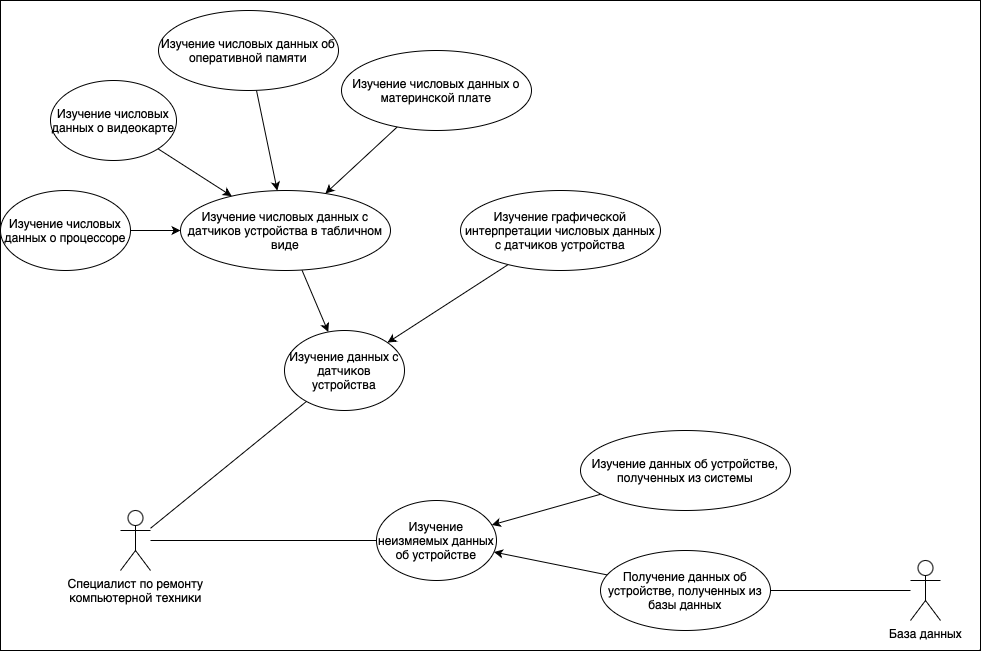

The diagram above was exported from draw.io. Its source (the exported page's mxGraphModel, read from the mxfile embedded in the PNG):
<mxGraphModel dx="1026" dy="1861" grid="1" gridSize="10" guides="1" tooltips="1" connect="1" arrows="1" fold="1" page="1" pageScale="1" pageWidth="827" pageHeight="1169" math="0" shadow="0">
  <root>
    <mxCell id="0" />
    <mxCell id="1" parent="0" />
    <mxCell id="3syI5Wygi71NYrMecXAK-30" value="" style="rounded=0;whiteSpace=wrap;html=1;" vertex="1" parent="1">
      <mxGeometry x="10" y="-230" width="980" height="650" as="geometry" />
    </mxCell>
    <mxCell id="3syI5Wygi71NYrMecXAK-15" style="edgeStyle=none;rounded=0;orthogonalLoop=1;jettySize=auto;html=1;endArrow=none;endFill=0;" edge="1" parent="1" source="3syI5Wygi71NYrMecXAK-1" target="3syI5Wygi71NYrMecXAK-14">
      <mxGeometry relative="1" as="geometry" />
    </mxCell>
    <mxCell id="3syI5Wygi71NYrMecXAK-26" style="edgeStyle=none;rounded=0;orthogonalLoop=1;jettySize=auto;html=1;endArrow=none;endFill=0;" edge="1" parent="1" source="3syI5Wygi71NYrMecXAK-1" target="3syI5Wygi71NYrMecXAK-25">
      <mxGeometry relative="1" as="geometry" />
    </mxCell>
    <mxCell id="3syI5Wygi71NYrMecXAK-1" value="Специалист по ремонту&lt;br&gt;компьютерной техники" style="shape=umlActor;verticalLabelPosition=bottom;verticalAlign=top;html=1;outlineConnect=0;" vertex="1" parent="1">
      <mxGeometry x="130" y="280" width="30" height="60" as="geometry" />
    </mxCell>
    <mxCell id="3syI5Wygi71NYrMecXAK-27" style="edgeStyle=none;rounded=0;orthogonalLoop=1;jettySize=auto;html=1;" edge="1" parent="1" source="3syI5Wygi71NYrMecXAK-2" target="3syI5Wygi71NYrMecXAK-25">
      <mxGeometry relative="1" as="geometry" />
    </mxCell>
    <mxCell id="3syI5Wygi71NYrMecXAK-2" value="Изучение числовых данных с датчиков устройства в табличном виде" style="ellipse;whiteSpace=wrap;html=1;" vertex="1" parent="1">
      <mxGeometry x="190" y="-40" width="210" height="80" as="geometry" />
    </mxCell>
    <mxCell id="3syI5Wygi71NYrMecXAK-5" style="rounded=0;orthogonalLoop=1;jettySize=auto;html=1;" edge="1" parent="1" source="3syI5Wygi71NYrMecXAK-4" target="3syI5Wygi71NYrMecXAK-2">
      <mxGeometry relative="1" as="geometry" />
    </mxCell>
    <mxCell id="3syI5Wygi71NYrMecXAK-4" value="Изучение числовых данных&amp;nbsp;о процессоре" style="ellipse;whiteSpace=wrap;html=1;" vertex="1" parent="1">
      <mxGeometry x="10" y="-40" width="130" height="80" as="geometry" />
    </mxCell>
    <mxCell id="3syI5Wygi71NYrMecXAK-7" style="edgeStyle=none;rounded=0;orthogonalLoop=1;jettySize=auto;html=1;" edge="1" parent="1" source="3syI5Wygi71NYrMecXAK-6" target="3syI5Wygi71NYrMecXAK-2">
      <mxGeometry relative="1" as="geometry" />
    </mxCell>
    <mxCell id="3syI5Wygi71NYrMecXAK-6" value="Изучение числовых данных&amp;nbsp;о видеокарте" style="ellipse;whiteSpace=wrap;html=1;" vertex="1" parent="1">
      <mxGeometry x="60" y="-150" width="126" height="80" as="geometry" />
    </mxCell>
    <mxCell id="3syI5Wygi71NYrMecXAK-9" style="edgeStyle=none;rounded=0;orthogonalLoop=1;jettySize=auto;html=1;" edge="1" parent="1" source="3syI5Wygi71NYrMecXAK-8" target="3syI5Wygi71NYrMecXAK-2">
      <mxGeometry relative="1" as="geometry" />
    </mxCell>
    <mxCell id="3syI5Wygi71NYrMecXAK-8" value="Изучение числовых данных&amp;nbsp;об оперативной памяти" style="ellipse;whiteSpace=wrap;html=1;" vertex="1" parent="1">
      <mxGeometry x="168" y="-220" width="180" height="80" as="geometry" />
    </mxCell>
    <mxCell id="3syI5Wygi71NYrMecXAK-13" style="edgeStyle=none;rounded=0;orthogonalLoop=1;jettySize=auto;html=1;" edge="1" parent="1" source="3syI5Wygi71NYrMecXAK-10" target="3syI5Wygi71NYrMecXAK-2">
      <mxGeometry relative="1" as="geometry" />
    </mxCell>
    <mxCell id="3syI5Wygi71NYrMecXAK-10" value="Изучение числовых данных&amp;nbsp;о материнской плате" style="ellipse;whiteSpace=wrap;html=1;" vertex="1" parent="1">
      <mxGeometry x="351" y="-180" width="190" height="80" as="geometry" />
    </mxCell>
    <mxCell id="3syI5Wygi71NYrMecXAK-14" value="Изучение неизмяемых данных об устройстве" style="ellipse;whiteSpace=wrap;html=1;" vertex="1" parent="1">
      <mxGeometry x="386" y="270" width="120" height="80" as="geometry" />
    </mxCell>
    <mxCell id="3syI5Wygi71NYrMecXAK-18" style="edgeStyle=none;rounded=0;orthogonalLoop=1;jettySize=auto;html=1;" edge="1" parent="1" source="3syI5Wygi71NYrMecXAK-16" target="3syI5Wygi71NYrMecXAK-14">
      <mxGeometry relative="1" as="geometry" />
    </mxCell>
    <mxCell id="3syI5Wygi71NYrMecXAK-16" value="Изучение данных об устройстве, полученных из системы" style="ellipse;whiteSpace=wrap;html=1;" vertex="1" parent="1">
      <mxGeometry x="590" y="200" width="210" height="80" as="geometry" />
    </mxCell>
    <mxCell id="3syI5Wygi71NYrMecXAK-20" style="edgeStyle=none;rounded=0;orthogonalLoop=1;jettySize=auto;html=1;" edge="1" parent="1" source="3syI5Wygi71NYrMecXAK-19" target="3syI5Wygi71NYrMecXAK-14">
      <mxGeometry relative="1" as="geometry" />
    </mxCell>
    <mxCell id="3syI5Wygi71NYrMecXAK-19" value="Получение данных об устройстве, полученных из базы данных" style="ellipse;whiteSpace=wrap;html=1;" vertex="1" parent="1">
      <mxGeometry x="610" y="320" width="170" height="80" as="geometry" />
    </mxCell>
    <mxCell id="3syI5Wygi71NYrMecXAK-23" style="edgeStyle=none;rounded=0;orthogonalLoop=1;jettySize=auto;html=1;endArrow=none;endFill=0;" edge="1" parent="1" source="3syI5Wygi71NYrMecXAK-22" target="3syI5Wygi71NYrMecXAK-19">
      <mxGeometry relative="1" as="geometry" />
    </mxCell>
    <mxCell id="3syI5Wygi71NYrMecXAK-22" value="База данных" style="shape=umlActor;verticalLabelPosition=bottom;verticalAlign=top;html=1;outlineConnect=0;" vertex="1" parent="1">
      <mxGeometry x="920" y="330" width="30" height="60" as="geometry" />
    </mxCell>
    <mxCell id="3syI5Wygi71NYrMecXAK-25" value="Изучение данных с датчиков устройства" style="ellipse;whiteSpace=wrap;html=1;" vertex="1" parent="1">
      <mxGeometry x="294" y="100" width="120" height="80" as="geometry" />
    </mxCell>
    <mxCell id="3syI5Wygi71NYrMecXAK-29" style="edgeStyle=none;rounded=0;orthogonalLoop=1;jettySize=auto;html=1;" edge="1" parent="1" source="3syI5Wygi71NYrMecXAK-28" target="3syI5Wygi71NYrMecXAK-25">
      <mxGeometry relative="1" as="geometry" />
    </mxCell>
    <mxCell id="3syI5Wygi71NYrMecXAK-28" value="Изучение графической интерпретации числовых данных с датчиков устройства" style="ellipse;whiteSpace=wrap;html=1;" vertex="1" parent="1">
      <mxGeometry x="470" y="-40" width="200" height="80" as="geometry" />
    </mxCell>
  </root>
</mxGraphModel>